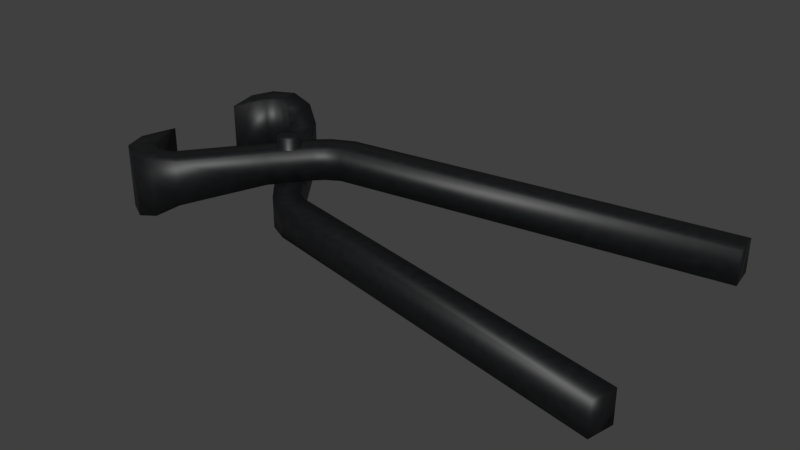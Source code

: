 # Source: tongs.blend  (saved by Blender 5.2.45; exported with 4.5.12 LTS)
import bpy
from mathutils import Matrix  # noqa: F401  (used for matrix-valued properties, if any)

bpy.ops.wm.read_factory_settings(use_empty=True)
scene = bpy.context.scene
scene.name = 'Scene'

# ---- collections
col_collection_1 = bpy.data.collections.new('Collection 1'); scene.collection.children.link(col_collection_1)

# ---- images (referenced by path relative to the original .blend; pixels are not part of the script)
import os
ASSET_DIR = os.environ.get("B2B_ASSET_DIR", "")  # directory of the original .blend (textures are referenced by path, not embedded)
HERE = os.path.dirname(os.path.abspath(__file__))  # packed textures are extracted next to this script under _unpacked/

def load_image(name, relpath, width, height, colorspace="sRGB"):
    """Load a texture the original file referenced (path relative to the .blend, or extracted next to this script)."""
    p = next((c for c in (os.path.join(HERE, relpath), os.path.join(ASSET_DIR, relpath)) if relpath and os.path.exists(c)), "")
    if p:
        img = bpy.data.images.load(p, check_existing=True)
        img.name = name
    else:  # same state as the original file: an image datablock whose file is absent (Cycles renders it pink)
        img = bpy.data.images.new(name, width, height)
        img.source = "FILE"
        img.filepath = "//" + (relpath or name)
    img.colorspace_settings.name = colorspace
    return img
img_thongs_skin_jpg = load_image('thongs_skin.jpg', '_unpacked/thongs_skin.6ebc5027.jpg', 256, 256, 'sRGB')

# ---- materials (node trees are filled in below, after node groups)
mat_thongs_mat = bpy.data.materials.new('thongs_mat')
mat_thongs_mat.use_backface_culling_lightprobe_volume = False
mat_thongs_mat.use_transparent_shadow = False

# ---- material node trees
mat_thongs_mat.use_nodes = True; mat_thongs_mat.node_tree.nodes.clear()
_N = mat_thongs_mat.node_tree.nodes; _L = mat_thongs_mat.node_tree.links
n0 = _N.new('ShaderNodeBsdfPrincipled'); n0.name = 'Principled BSDF'; n0.location = (10, 300)
n0.distribution = 'GGX'
n0.subsurface_method = 'RANDOM_WALK_SKIN'
n0.inputs[3].default_value = 1.45
n0.inputs[27].default_value = (0.0, 0.0, 0.0, 1.0)
n0.inputs[28].default_value = 1.0
n1 = _N.new('ShaderNodeOutputMaterial'); n1.name = 'Material Output'; n1.location = (300, 300)
n2 = _N.new('ShaderNodeTexImage'); n2.name = 'Image Texture'; n2.location = (-312, 235)
n2.image = img_thongs_skin_jpg
_L.new(n0.outputs[0], n1.inputs[0])
_L.new(n2.outputs[0], n0.inputs[0])
n1.is_active_output = True

# ---- world
world_world = bpy.data.worlds.new('World'); scene.world = world_world
world_world.use_nodes = True; world_world.node_tree.nodes.clear()
_N = world_world.node_tree.nodes; _L = world_world.node_tree.links
n0 = _N.new('ShaderNodeOutputWorld'); n0.name = 'World Output'; n0.location = (280, 0)
n1 = _N.new('ShaderNodeBackground'); n1.name = 'Background'; n1.location = (0, 0)
n1.inputs[0].default_value = (0.05088, 0.05088, 0.05088, 1.0)
n2 = _N.new('NodeFrame'); n2.name = 'Frame'; n2.location = (0, 0)
n2.label = 'Versioning: Use Nodes was removed'
n2.width = 160
n0.parent = n2
n1.parent = n2
_L.new(n1.outputs[0], n0.inputs[0])
n0.is_active_output = True
world_world.color = (0.05088, 0.05088, 0.05088)
world_world.use_sun_shadow = False
world_world.sun_shadow_jitter_overblur = 0.0
world_world.cycles.sampling_method = 'MANUAL'

# ---- meshes
me_cylinder_015 = bpy.data.meshes.new('Cylinder.015')
me_cylinder_015.from_pydata([(-0.315, 0.1266, 0.01361), (-0.2927, 0.105, 0.01361), (-0.315, 0.1266, 0.08881), (-0.2987, -0.07302, 0.01354), (-0.2927, 0.105, 0.08881), (-0.325, 0.09888, 0.01361), (-0.2987, 0.09832, 0.01361), (-0.3145, -0.03338, 0.01354), (-0.325, -0.07358, 0.01354), (-0.3145, -0.03338, 0.08874), (-0.2987, -0.07302, 0.08874), (-0.325, -0.07358, 0.08874), (-0.2927, -0.07974, 0.01354), (-0.315, -0.1013, 0.01354), (-0.2927, -0.07974, 0.08874), (-0.315, -0.1013, 0.08874), (-0.3145, 0.05868, 0.01361), (-0.325, 0.09888, 0.08881), (-0.3145, 0.05868, 0.08881), (-0.2987, 0.09832, 0.08881), (-0.2839, -0.08411, 0.01354), (-0.2898, -0.1146, 0.01354), (-0.2839, -0.08411, 0.08874), (-0.2898, -0.1146, 0.08874), (-0.2712, -0.08306, 0.02106), (-0.2617, -0.1126, 0.02106), (-0.2712, -0.08306, 0.08874), (-0.2617, -0.1126, 0.08874), (-0.262, -0.07865, 0.0361), (-0.2374, -0.09745, 0.0361), (-0.262, -0.07865, 0.08874), (-0.2374, -0.09745, 0.08874), (-0.2028, -0.0008976, 0.05114), (-0.1781, -0.0197, 0.05114), (-0.2028, -0.0008976, 0.08874), (-0.1781, -0.0197, 0.08874), (-0.2839, 0.1094, 0.08881), (-0.2898, 0.1399, 0.08881), (-0.2839, 0.1094, 0.01361), (-0.2898, 0.1399, 0.01361), (-0.2712, 0.1084, 0.08129), (-0.2617, 0.1379, 0.08129), (-0.2712, 0.1084, 0.01361), (-0.2617, 0.1379, 0.01361), (-0.262, 0.104, 0.06625), (-0.2374, 0.1227, 0.06625), (-0.262, 0.104, 0.01361), (-0.2374, 0.1227, 0.01361), (-0.2028, 0.0262, 0.05121), (-0.1781, 0.045, 0.05121), (-0.2028, 0.0262, 0.01361), (-0.1781, 0.045, 0.01361), (-0.1709, -0.01567, 0.05121), (-0.1462, 0.00313, 0.05121), (-0.1709, -0.01567, 0.01361), (-0.1462, 0.00313, 0.01361), (-0.1709, 0.04097, 0.05114), (-0.1462, 0.02217, 0.05114), (-0.1709, 0.04097, 0.08874), (-0.1462, 0.02217, 0.08874), (-0.1509, 0.05942, 0.05114), (-0.1365, 0.03196, 0.05114), (-0.1509, 0.05942, 0.08874), (-0.1365, 0.03196, 0.08874), (-0.126, 0.07151, 0.05114), (-0.1215, 0.04083, 0.05114), (-0.126, 0.07151, 0.08874), (-0.1215, 0.04083, 0.08874), (-0.151, -0.0376, 0.05121), (-0.1345, -0.01135, 0.05121), (-0.151, -0.0376, 0.01361), (-0.1345, -0.01135, 0.01361), (-0.127, -0.049, 0.05121), (-0.1208, -0.01862, 0.05121), (-0.127, -0.049, 0.01361), (-0.1208, -0.01862, 0.01361), (0.315, -0.1399, 0.05121), (0.3212, -0.1095, 0.05121), (0.315, -0.1399, 0.01361), (0.3212, -0.1095, 0.01361), (0.3205, 0.1365, 0.05114), (0.325, 0.1058, 0.05114), (0.3205, 0.1365, 0.08874), (0.325, 0.1058, 0.08874), (-0.173, 0.02584, 0.0), (-0.173, 0.02584, 0.1023), (-0.1613, 0.01908, 0.0), (-0.1613, 0.01908, 0.1023), (-0.1613, 0.005539, 0.0), (-0.1613, 0.005539, 0.1023), (-0.173, -0.00123, 0.0), (-0.173, -0.00123, 0.1023), (-0.1848, 0.005539, 0.0), (-0.1848, 0.005539, 0.1023), (-0.1848, 0.01908, 0.0), (-0.1848, 0.01908, 0.1023)], [], [(19, 6, 1, 4), (6, 5, 0, 1), (9, 11, 10), (5, 17, 2, 0), (2, 4, 36, 37), (11, 9, 7, 8), (8, 3, 12, 13), (9, 10, 3, 7), (18, 19, 17), (7, 3, 8), (13, 12, 20, 21), (11, 8, 13, 15), (10, 11, 15, 14), (3, 10, 14, 12), (16, 6, 19, 18), (17, 19, 4, 2), (5, 16, 18, 17), (16, 5, 6), (21, 20, 24, 25), (15, 13, 21, 23), (14, 15, 23, 22), (12, 14, 22, 20), (25, 24, 28, 29), (23, 21, 25, 27), (22, 23, 27, 26), (20, 22, 26, 24), (29, 28, 32, 33), (27, 25, 29, 31), (26, 27, 31, 30), (24, 26, 30, 28), (33, 32, 56, 57), (31, 29, 33, 35), (30, 31, 35, 34), (28, 30, 34, 32), (37, 36, 40, 41), (0, 2, 37, 39), (1, 0, 39, 38), (4, 1, 38, 36), (41, 40, 44, 45), (39, 37, 41, 43), (38, 39, 43, 42), (36, 38, 42, 40), (45, 44, 48, 49), (43, 41, 45, 47), (42, 43, 47, 46), (40, 42, 46, 44), (49, 48, 52, 53), (47, 45, 49, 51), (46, 47, 51, 50), (44, 46, 50, 48), (53, 52, 68, 69), (51, 49, 53, 55), (50, 51, 55, 54), (48, 50, 54, 52), (57, 56, 60, 61), (35, 33, 57, 59), (34, 35, 59, 58), (32, 34, 58, 56), (61, 60, 64, 65), (59, 57, 61, 63), (58, 59, 63, 62), (56, 58, 62, 60), (65, 64, 80, 81), (63, 61, 65, 67), (62, 63, 67, 66), (60, 62, 66, 64), (69, 68, 72, 73), (55, 53, 69, 71), (54, 55, 71, 70), (52, 54, 70, 68), (73, 72, 76, 77), (71, 69, 73, 75), (70, 71, 75, 74), (68, 70, 74, 72), (78, 79, 77, 76), (75, 73, 77, 79), (74, 75, 79, 78), (72, 74, 78, 76), (82, 83, 81, 80), (67, 65, 81, 83), (66, 67, 83, 82), (64, 66, 82, 80), (84, 85, 87, 86), (86, 87, 89, 88), (88, 89, 91, 90), (90, 91, 93, 92), (87, 85, 95, 93, 91, 89), (94, 95, 85, 84), (92, 93, 95, 94), (84, 86, 88, 90, 92, 94)])
me_cylinder_015.polygons.foreach_set('use_smooth', [True] * 90)
_uv = me_cylinder_015.uv_layers.new(name='UVMap')
_uv.uv.foreach_set('vector', [0.1332, 0.8587, 0.06832, 0.7738, 0.07832, 0.7662, 0.1421, 0.8508, 0.2367, 0.9369, 0.1974, 0.9286, 0.2075, 0.9043, 0.2439, 0.9235, 0.1434, 0.8796, 0.153, 0.8183, 0.1964, 0.8244, 0.1974, 0.9286, 0.145, 0.8894, 0.165, 0.8734, 0.2075, 0.9043, 0.165, 0.8734, 0.1421, 0.8508, 0.1515, 0.8427, 0.1759, 0.8577, 0.153, 0.8183, 0.1434, 0.8796, 0.03661, 0.838, 0.05961, 0.779, 0.2995, 0.9776, 0.2953, 0.9306, 0.3084, 0.92, 0.3428, 0.963, 0.1434, 0.8796, 0.1964, 0.8244, 0.2953, 0.9306, 0.2328, 0.9742, 0.09389, 0.9095, 0.1332, 0.8587, 0.145, 0.8894, 0.2328, 0.9742, 0.2953, 0.9306, 0.2995, 0.9776, 0.3428, 0.963, 0.3084, 0.92, 0.3213, 0.9069, 0.3684, 0.9303, 0.153, 0.8183, 0.05961, 0.779, 0.081, 0.7382, 0.1641, 0.7854, 0.1964, 0.8244, 0.153, 0.8183, 0.1641, 0.7854, 0.2069, 0.8112, 0.2953, 0.9306, 0.1964, 0.8244, 0.2069, 0.8112, 0.3084, 0.92, 0.01629, 0.8178, 0.06832, 0.7738, 0.1332, 0.8587, 0.09389, 0.9095, 0.145, 0.8894, 0.1332, 0.8587, 0.1421, 0.8508, 0.165, 0.8734, 0.1974, 0.9286, 0.178, 0.9866, 0.09389, 0.9095, 0.145, 0.8894, 0.178, 0.9866, 0.1974, 0.9286, 0.2367, 0.9369, 0.3684, 0.9303, 0.3213, 0.9069, 0.3296, 0.8817, 0.3799, 0.889, 0.1641, 0.7854, 0.081, 0.7382, 0.1045, 0.7034, 0.1823, 0.7589, 0.2069, 0.8112, 0.1641, 0.7854, 0.1823, 0.7589, 0.2189, 0.796, 0.3084, 0.92, 0.2069, 0.8112, 0.2189, 0.796, 0.3213, 0.9069, 0.3799, 0.889, 0.3296, 0.8817, 0.3266, 0.8454, 0.3867, 0.8483, 0.1823, 0.7589, 0.1045, 0.7034, 0.1384, 0.6776, 0.2054, 0.7366, 0.2189, 0.796, 0.1823, 0.7589, 0.2054, 0.7366, 0.2372, 0.7767, 0.3213, 0.9069, 0.2189, 0.796, 0.2372, 0.7767, 0.3296, 0.8817, 0.3867, 0.8483, 0.3266, 0.8454, 0.4163, 0.691, 0.4536, 0.7144, 0.2054, 0.7366, 0.1384, 0.6776, 0.1828, 0.6613, 0.2338, 0.7148, 0.2372, 0.7767, 0.2054, 0.7366, 0.2338, 0.7148, 0.2528, 0.7654, 0.3296, 0.8817, 0.2372, 0.7767, 0.2528, 0.7654, 0.3266, 0.8454, 0.4536, 0.7144, 0.4163, 0.691, 0.4604, 0.633, 0.4965, 0.6545, 0.2338, 0.7148, 0.1828, 0.6613, 0.3027, 0.578, 0.3411, 0.6191, 0.2528, 0.7654, 0.2338, 0.7148, 0.3411, 0.6191, 0.3741, 0.6537, 0.3266, 0.8454, 0.2528, 0.7654, 0.3741, 0.6537, 0.4163, 0.691, 0.1759, 0.8577, 0.1515, 0.8427, 0.1601, 0.8275, 0.1878, 0.8396, 0.2075, 0.9043, 0.165, 0.8734, 0.1759, 0.8577, 0.2199, 0.8853, 0.2439, 0.9235, 0.2075, 0.9043, 0.2199, 0.8853, 0.2506, 0.9095, 0.1421, 0.8508, 0.07832, 0.7662, 0.08992, 0.7576, 0.1515, 0.8427, 0.1878, 0.8396, 0.1601, 0.8275, 0.163, 0.8016, 0.2066, 0.8171, 0.2199, 0.8853, 0.1759, 0.8577, 0.1878, 0.8396, 0.2346, 0.8669, 0.2506, 0.9095, 0.2199, 0.8853, 0.2346, 0.8669, 0.2615, 0.8935, 0.1515, 0.8427, 0.08992, 0.7576, 0.1062, 0.746, 0.1601, 0.8275, 0.2066, 0.8171, 0.163, 0.8016, 0.2617, 0.6862, 0.2951, 0.7146, 0.2346, 0.8669, 0.1878, 0.8396, 0.2066, 0.8171, 0.2528, 0.8472, 0.2615, 0.8935, 0.2346, 0.8669, 0.2528, 0.8472, 0.2728, 0.8838, 0.1601, 0.8275, 0.1062, 0.746, 0.1166, 0.7386, 0.163, 0.8016, 0.2951, 0.7146, 0.2617, 0.6862, 0.3119, 0.6274, 0.35, 0.6544, 0.2528, 0.8472, 0.2066, 0.8171, 0.2951, 0.7146, 0.3374, 0.7527, 0.2728, 0.8838, 0.2528, 0.8472, 0.3374, 0.7527, 0.3696, 0.7845, 0.163, 0.8016, 0.1166, 0.7386, 0.2221, 0.6475, 0.2617, 0.6862, 0.35, 0.6544, 0.3119, 0.6274, 0.3365, 0.5959, 0.3697, 0.6305, 0.3374, 0.7527, 0.2951, 0.7146, 0.35, 0.6544, 0.3946, 0.6959, 0.3696, 0.7845, 0.3374, 0.7527, 0.3946, 0.6959, 0.4231, 0.7321, 0.2617, 0.6862, 0.2221, 0.6475, 0.2711, 0.5924, 0.3119, 0.6274, 0.4965, 0.6545, 0.4604, 0.633, 0.4812, 0.6075, 0.5087, 0.6386, 0.3411, 0.6191, 0.3027, 0.578, 0.3604, 0.5251, 0.3993, 0.5653, 0.3741, 0.6537, 0.3411, 0.6191, 0.3993, 0.5653, 0.4252, 0.6004, 0.4163, 0.691, 0.3741, 0.6537, 0.4252, 0.6004, 0.4604, 0.633, 0.5087, 0.6386, 0.4812, 0.6075, 0.5041, 0.5833, 0.527, 0.6194, 0.3993, 0.5653, 0.3604, 0.5251, 0.3747, 0.5114, 0.4144, 0.5509, 0.4252, 0.6004, 0.3993, 0.5653, 0.4144, 0.5509, 0.4489, 0.5765, 0.4604, 0.633, 0.4252, 0.6004, 0.4489, 0.5765, 0.4812, 0.6075, 0.527, 0.6194, 0.5041, 0.5833, 0.9216, 0.1428, 0.9537, 0.1734, 0.4144, 0.5509, 0.3747, 0.5114, 0.3922, 0.4938, 0.4324, 0.5312, 0.4489, 0.5765, 0.4144, 0.5509, 0.4324, 0.5312, 0.4708, 0.5517, 0.4812, 0.6075, 0.4489, 0.5765, 0.4708, 0.5517, 0.5041, 0.5833, 0.3697, 0.6305, 0.3365, 0.5959, 0.3623, 0.5704, 0.3892, 0.6121, 0.3946, 0.6959, 0.35, 0.6544, 0.3697, 0.6305, 0.4181, 0.6746, 0.4231, 0.7321, 0.3946, 0.6959, 0.4181, 0.6746, 0.4542, 0.7079, 0.3119, 0.6274, 0.2711, 0.5924, 0.2985, 0.5605, 0.3365, 0.5959, 0.3892, 0.6121, 0.3623, 0.5704, 0.8424, 0.07223, 0.8781, 0.1063, 0.4181, 0.6746, 0.3697, 0.6305, 0.3892, 0.6121, 0.4351, 0.655, 0.4542, 0.7079, 0.4181, 0.6746, 0.4351, 0.655, 0.4778, 0.6801, 0.3365, 0.5959, 0.2985, 0.5605, 0.324, 0.5327, 0.3623, 0.5704, 0.9513, 0.1758, 0.9181, 0.1445, 0.9561, 0.1042, 0.9893, 0.1355, 0.4351, 0.655, 0.3892, 0.6121, 0.8781, 0.1063, 0.9181, 0.1445, 0.4778, 0.6801, 0.4351, 0.655, 0.9181, 0.1445, 0.9513, 0.1758, 0.3623, 0.5704, 0.324, 0.5327, 0.8007, 0.0325, 0.8424, 0.07223, 0.9587, 0.1038, 0.9908, 0.1344, 0.9537, 0.1734, 0.9216, 0.1428, 0.4324, 0.5312, 0.3922, 0.4938, 0.8156, 0.04323, 0.8531, 0.07851, 0.4708, 0.5517, 0.4324, 0.5312, 0.8531, 0.07851, 0.8824, 0.1059, 0.5041, 0.5833, 0.4708, 0.5517, 0.8824, 0.1059, 0.9216, 0.1428, 0.1974, 0.165, 0.1974, 0.2906, 0.1808, 0.2906, 0.1808, 0.165, 0.1808, 0.165, 0.1808, 0.2906, 0.1642, 0.2906, 0.1642, 0.165, 0.2639, 0.165, 0.2639, 0.2906, 0.2473, 0.2906, 0.2473, 0.165, 0.2473, 0.165, 0.2473, 0.2906, 0.2307, 0.2906, 0.2307, 0.165, 0.2891, 0.165, 0.2974, 0.1794, 0.2891, 0.1938, 0.2724, 0.1938, 0.2641, 0.1794, 0.2724, 0.165, 0.214, 0.165, 0.214, 0.2906, 0.1974, 0.2906, 0.1974, 0.165, 0.2307, 0.165, 0.2307, 0.2906, 0.214, 0.2906, 0.214, 0.165, 0.3309, 0.1794, 0.3225, 0.1938, 0.3059, 0.1938, 0.2976, 0.1794, 0.3059, 0.165, 0.3225, 0.165])
me_cylinder_015.materials.append(mat_thongs_mat)
me_cylinder_015.use_remesh_preserve_volume = False
me_cylinder_015.use_remesh_preserve_attributes = False
me_cylinder_015.use_mirror_vertex_groups = False
me_cylinder_015.update()

# ---- objects
ob_tongs = bpy.data.objects.new('tongs', me_cylinder_015)

# ---- transforms, parenting, visibility, modifiers, constraints
ob_tongs.location = (0.0, 0.0, 0.0)
ob_tongs.lineart.crease_threshold = 0.0

# ---- collection membership
scene.collection.objects.link(ob_tongs)

# ---- scene / render settings (as saved in the file)
scene.frame_start = 1; scene.frame_end = 250; scene.frame_set(1)
scene.render.engine = 'BLENDER_EEVEE_NEXT'
scene.render.resolution_percentage = 50
scene.render.dither_intensity = 0.0
scene.render.bake_bias = 0.0
scene.render.bake_samples = 0
scene.cycles.use_denoising = False
scene.cycles.samples = 128
scene.cycles.sampling_pattern = 'TABULATED_SOBOL'
scene.cycles.light_sampling_threshold = 0.0
scene.cycles.use_adaptive_sampling = False
scene.cycles.use_light_tree = False
scene.cycles.blur_glossy = 0.0
scene.cycles.sample_clamp_indirect = 0.0
scene.eevee.fast_gi_thickness_near = 0.1
scene.eevee.fast_gi_thickness_far = 0.0
scene.view_settings.view_transform = 'Standard'
bpy.context.view_layer.update()

# ---- added for rendering (the .blend has no active camera and no usable light): camera, sun
cam_auto = bpy.data.cameras.new('AutoCamera')
cam_auto.lens = 50.0
cam_auto.sensor_width = 36.0
cam_auto.clip_end = 1000.0
ob_auto_camera = bpy.data.objects.new('AutoCamera', cam_auto)
scene.collection.objects.link(ob_auto_camera)
ob_auto_camera.location = (0.661516, -0.79382, 0.580352)
ob_auto_camera.rotation_euler = (1.09748, -7.21219e-08, 0.694738)
scene.camera = ob_auto_camera
light_auto_sun = bpy.data.lights.new('AutoSun', 'SUN')
light_auto_sun.energy = 3.0
light_auto_sun.angle = 0.0523599
ob_auto_sun = bpy.data.objects.new('AutoSun', light_auto_sun)
scene.collection.objects.link(ob_auto_sun)
ob_auto_sun.rotation_euler = (0.872665, 0.174533, 0.523599)
bpy.context.view_layer.update()
